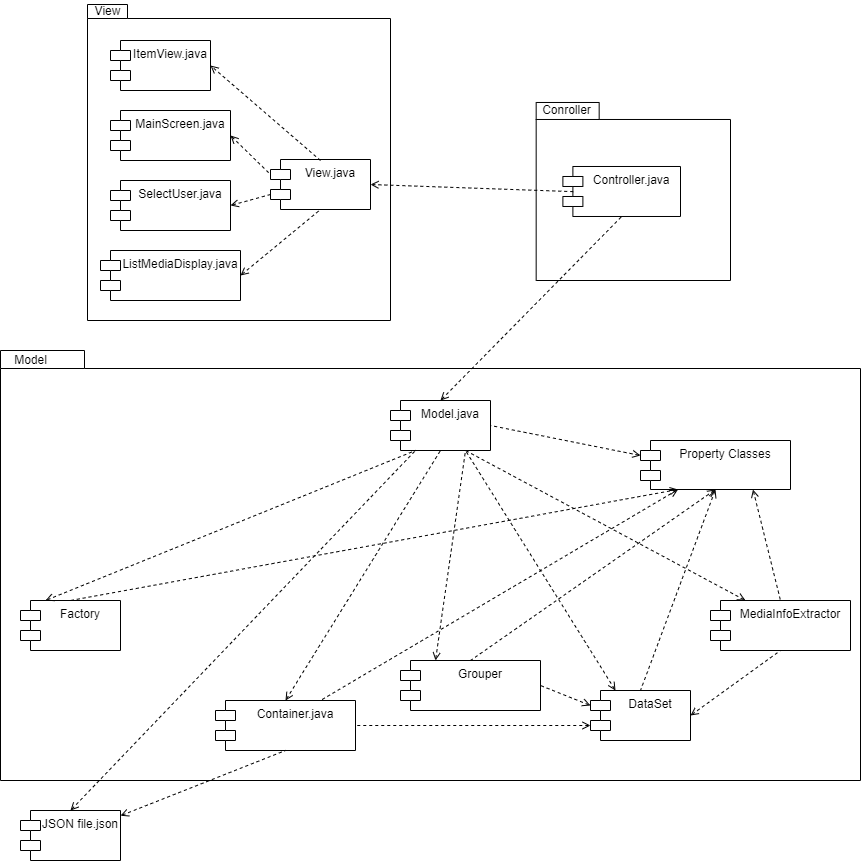

The diagram above was exported from draw.io. Its source (the exported page's mxGraphModel, read from the mxfile embedded in the PNG):
<mxGraphModel dx="2490" dy="2152" grid="1" gridSize="10" guides="1" tooltips="1" connect="1" arrows="1" fold="1" page="1" pageScale="1" pageWidth="827" pageHeight="1169" background="#ffffff" math="0" shadow="0">
  <root>
    <mxCell id="0" />
    <mxCell id="1" parent="0" />
    <mxCell id="ydZ1koKp6LNtfvpwGXeZ-69" value="" style="group" vertex="1" connectable="0" parent="1">
      <mxGeometry x="20" y="-1060" width="310" height="364" as="geometry" />
    </mxCell>
    <mxCell id="ydZ1koKp6LNtfvpwGXeZ-11" value="" style="group" vertex="1" connectable="0" parent="ydZ1koKp6LNtfvpwGXeZ-69">
      <mxGeometry width="310" height="364" as="geometry" />
    </mxCell>
    <mxCell id="ydZ1koKp6LNtfvpwGXeZ-12" value="&lt;div&gt;&lt;/div&gt;" style="shape=folder;fontStyle=1;spacingTop=10;tabWidth=40;tabHeight=14;tabPosition=left;html=1;align=center;" vertex="1" parent="ydZ1koKp6LNtfvpwGXeZ-11">
      <mxGeometry x="7" y="4" width="303" height="316" as="geometry" />
    </mxCell>
    <mxCell id="ydZ1koKp6LNtfvpwGXeZ-13" value="View" style="text;html=1;align=center;verticalAlign=middle;resizable=0;points=[];autosize=1;" vertex="1" parent="ydZ1koKp6LNtfvpwGXeZ-11">
      <mxGeometry x="7" width="40" height="20" as="geometry" />
    </mxCell>
    <mxCell id="ydZ1koKp6LNtfvpwGXeZ-3" value="View.java" style="shape=module;align=left;spacingLeft=20;align=center;verticalAlign=top;" vertex="1" parent="ydZ1koKp6LNtfvpwGXeZ-11">
      <mxGeometry x="190" y="159" width="100" height="50" as="geometry" />
    </mxCell>
    <mxCell id="ydZ1koKp6LNtfvpwGXeZ-18" value="ItemView.java" style="shape=module;align=left;spacingLeft=20;align=center;verticalAlign=top;" vertex="1" parent="ydZ1koKp6LNtfvpwGXeZ-11">
      <mxGeometry x="30" y="40" width="100" height="50" as="geometry" />
    </mxCell>
    <mxCell id="ydZ1koKp6LNtfvpwGXeZ-19" value="ListMediaDisplay.java" style="shape=module;align=left;spacingLeft=20;align=center;verticalAlign=top;" vertex="1" parent="ydZ1koKp6LNtfvpwGXeZ-11">
      <mxGeometry x="20" y="250" width="140" height="50" as="geometry" />
    </mxCell>
    <mxCell id="ydZ1koKp6LNtfvpwGXeZ-20" value="MainScreen.java&#10;" style="shape=module;align=left;spacingLeft=20;align=center;verticalAlign=top;" vertex="1" parent="ydZ1koKp6LNtfvpwGXeZ-11">
      <mxGeometry x="30" y="110" width="120" height="50" as="geometry" />
    </mxCell>
    <mxCell id="ydZ1koKp6LNtfvpwGXeZ-21" value="SelectUser.java" style="shape=module;align=left;spacingLeft=20;align=center;verticalAlign=top;" vertex="1" parent="ydZ1koKp6LNtfvpwGXeZ-11">
      <mxGeometry x="30" y="180" width="120" height="50" as="geometry" />
    </mxCell>
    <mxCell id="ydZ1koKp6LNtfvpwGXeZ-27" value="" style="endArrow=none;dashed=1;html=1;entryX=0;entryY=0;entryDx=0;entryDy=15;entryPerimeter=0;exitX=1;exitY=0.5;exitDx=0;exitDy=0;startArrow=open;startFill=0;" edge="1" parent="ydZ1koKp6LNtfvpwGXeZ-11" source="ydZ1koKp6LNtfvpwGXeZ-20" target="ydZ1koKp6LNtfvpwGXeZ-3">
      <mxGeometry width="50" height="50" relative="1" as="geometry">
        <mxPoint x="310" y="220" as="sourcePoint" />
        <mxPoint x="360" y="170" as="targetPoint" />
      </mxGeometry>
    </mxCell>
    <mxCell id="ydZ1koKp6LNtfvpwGXeZ-28" value="" style="endArrow=open;dashed=1;html=1;exitX=0;exitY=0;exitDx=0;exitDy=35;exitPerimeter=0;entryX=1;entryY=0.5;entryDx=0;entryDy=0;startArrow=none;startFill=0;endFill=0;" edge="1" parent="ydZ1koKp6LNtfvpwGXeZ-11" source="ydZ1koKp6LNtfvpwGXeZ-3" target="ydZ1koKp6LNtfvpwGXeZ-21">
      <mxGeometry width="50" height="50" relative="1" as="geometry">
        <mxPoint x="310" y="220" as="sourcePoint" />
        <mxPoint x="360" y="170" as="targetPoint" />
      </mxGeometry>
    </mxCell>
    <mxCell id="ydZ1koKp6LNtfvpwGXeZ-29" value="" style="endArrow=none;dashed=1;html=1;exitX=1;exitY=0.5;exitDx=0;exitDy=0;entryX=0.5;entryY=1;entryDx=0;entryDy=0;startArrow=open;startFill=0;" edge="1" parent="ydZ1koKp6LNtfvpwGXeZ-11" source="ydZ1koKp6LNtfvpwGXeZ-19" target="ydZ1koKp6LNtfvpwGXeZ-3">
      <mxGeometry width="50" height="50" relative="1" as="geometry">
        <mxPoint x="310" y="220" as="sourcePoint" />
        <mxPoint x="360" y="170" as="targetPoint" />
      </mxGeometry>
    </mxCell>
    <mxCell id="ydZ1koKp6LNtfvpwGXeZ-26" value="" style="endArrow=open;dashed=1;html=1;entryX=1;entryY=0.5;entryDx=0;entryDy=0;startArrow=none;startFill=0;endFill=0;" edge="1" parent="ydZ1koKp6LNtfvpwGXeZ-69" target="ydZ1koKp6LNtfvpwGXeZ-18">
      <mxGeometry width="50" height="50" relative="1" as="geometry">
        <mxPoint x="240" y="160" as="sourcePoint" />
        <mxPoint x="360" y="170" as="targetPoint" />
      </mxGeometry>
    </mxCell>
    <mxCell id="ydZ1koKp6LNtfvpwGXeZ-10" value="" style="group" vertex="1" connectable="0" parent="1">
      <mxGeometry x="470" y="-960" width="200" height="180" as="geometry" />
    </mxCell>
    <mxCell id="ydZ1koKp6LNtfvpwGXeZ-8" value="" style="shape=folder;fontStyle=1;spacingTop=10;tabWidth=63;tabHeight=17;tabPosition=left;html=1;" vertex="1" parent="ydZ1koKp6LNtfvpwGXeZ-10">
      <mxGeometry x="5.668016194331984" y="1.978021978021978" width="194.33198380566802" height="178.02197802197804" as="geometry" />
    </mxCell>
    <mxCell id="ydZ1koKp6LNtfvpwGXeZ-9" value="&lt;font style=&quot;font-size: 6px;&quot;&gt;Conroller&lt;/font&gt;" style="text;html=1;align=center;verticalAlign=middle;resizable=0;points=[];autosize=1;fontSize=6;" vertex="1" parent="ydZ1koKp6LNtfvpwGXeZ-10">
      <mxGeometry x="11.336032388663968" y="4.461538461538462" width="50" height="10" as="geometry" />
    </mxCell>
    <mxCell id="ydZ1koKp6LNtfvpwGXeZ-2" value="Controller.java" style="shape=module;align=left;spacingLeft=20;align=center;verticalAlign=top;" vertex="1" parent="ydZ1koKp6LNtfvpwGXeZ-10">
      <mxGeometry x="32.39" y="65.99" width="117.61" height="50" as="geometry" />
    </mxCell>
    <mxCell id="ydZ1koKp6LNtfvpwGXeZ-7" value="" style="shape=folder;fontStyle=1;spacingTop=10;tabWidth=84;tabHeight=18;tabPosition=left;html=1;" vertex="1" parent="1">
      <mxGeometry x="-60" y="-710" width="860" height="430" as="geometry" />
    </mxCell>
    <mxCell id="ydZ1koKp6LNtfvpwGXeZ-5" value="Model.java" style="shape=module;align=left;spacingLeft=20;align=center;verticalAlign=top;" vertex="1" parent="1">
      <mxGeometry x="330" y="-660" width="100" height="50" as="geometry" />
    </mxCell>
    <mxCell id="ydZ1koKp6LNtfvpwGXeZ-36" value="" style="endArrow=open;dashed=1;html=1;entryX=1;entryY=0.5;entryDx=0;entryDy=0;startArrow=none;startFill=0;endFill=0;exitX=0.088;exitY=0.503;exitDx=0;exitDy=0;exitPerimeter=0;" edge="1" parent="1" source="ydZ1koKp6LNtfvpwGXeZ-2" target="ydZ1koKp6LNtfvpwGXeZ-3">
      <mxGeometry width="50" height="50" relative="1" as="geometry">
        <mxPoint x="320" y="-950" as="sourcePoint" />
        <mxPoint x="210" y="-1045" as="targetPoint" />
      </mxGeometry>
    </mxCell>
    <mxCell id="ydZ1koKp6LNtfvpwGXeZ-38" value="&lt;font style=&quot;font-size: 6px&quot;&gt;Model&lt;/font&gt;" style="text;html=1;align=center;verticalAlign=middle;resizable=0;points=[];autosize=1;fontSize=6;" vertex="1" parent="1">
      <mxGeometry x="-50" y="-705.9984615384615" width="40" height="10" as="geometry" />
    </mxCell>
    <mxCell id="ydZ1koKp6LNtfvpwGXeZ-39" value="DataSet" style="shape=module;align=left;spacingLeft=20;align=center;verticalAlign=top;" vertex="1" parent="1">
      <mxGeometry x="530" y="-370" width="100" height="50" as="geometry" />
    </mxCell>
    <mxCell id="ydZ1koKp6LNtfvpwGXeZ-42" value="MediaInfoExtractor" style="shape=module;align=left;spacingLeft=20;align=center;verticalAlign=top;" vertex="1" parent="1">
      <mxGeometry x="650" y="-460" width="140" height="50" as="geometry" />
    </mxCell>
    <mxCell id="ydZ1koKp6LNtfvpwGXeZ-43" value="Grouper" style="shape=module;align=left;spacingLeft=20;align=center;verticalAlign=top;" vertex="1" parent="1">
      <mxGeometry x="340" y="-400" width="140" height="50" as="geometry" />
    </mxCell>
    <mxCell id="ydZ1koKp6LNtfvpwGXeZ-44" value="Container.java" style="shape=module;align=left;spacingLeft=20;align=center;verticalAlign=top;" vertex="1" parent="1">
      <mxGeometry x="155" y="-360" width="140" height="50" as="geometry" />
    </mxCell>
    <mxCell id="ydZ1koKp6LNtfvpwGXeZ-45" value="JSON file.json" style="shape=module;align=left;spacingLeft=20;align=center;verticalAlign=top;fontSize=12;" vertex="1" parent="1">
      <mxGeometry x="-40" y="-250" width="100" height="50" as="geometry" />
    </mxCell>
    <mxCell id="ydZ1koKp6LNtfvpwGXeZ-46" value="Factory" style="shape=module;align=left;spacingLeft=20;align=center;verticalAlign=top;fontSize=12;" vertex="1" parent="1">
      <mxGeometry x="-40" y="-460" width="100" height="50" as="geometry" />
    </mxCell>
    <mxCell id="ydZ1koKp6LNtfvpwGXeZ-47" value="" style="endArrow=none;dashed=1;html=1;exitX=0.25;exitY=0;exitDx=0;exitDy=0;entryX=0.75;entryY=1;entryDx=0;entryDy=0;startArrow=open;startFill=0;" edge="1" parent="1" source="ydZ1koKp6LNtfvpwGXeZ-42" target="ydZ1koKp6LNtfvpwGXeZ-5">
      <mxGeometry width="50" height="50" relative="1" as="geometry">
        <mxPoint x="240" y="-835" as="sourcePoint" />
        <mxPoint x="320" y="-901" as="targetPoint" />
      </mxGeometry>
    </mxCell>
    <mxCell id="ydZ1koKp6LNtfvpwGXeZ-48" value="" style="endArrow=none;dashed=1;html=1;exitX=0.25;exitY=0;exitDx=0;exitDy=0;entryX=0.75;entryY=1;entryDx=0;entryDy=0;startArrow=open;startFill=0;" edge="1" parent="1" source="ydZ1koKp6LNtfvpwGXeZ-39" target="ydZ1koKp6LNtfvpwGXeZ-5">
      <mxGeometry width="50" height="50" relative="1" as="geometry">
        <mxPoint x="390" y="-609" as="sourcePoint" />
        <mxPoint x="180" y="-625" as="targetPoint" />
      </mxGeometry>
    </mxCell>
    <mxCell id="ydZ1koKp6LNtfvpwGXeZ-49" value="" style="endArrow=none;dashed=1;html=1;exitX=0.25;exitY=0;exitDx=0;exitDy=0;entryX=0.75;entryY=1;entryDx=0;entryDy=0;startArrow=open;startFill=0;" edge="1" parent="1" source="ydZ1koKp6LNtfvpwGXeZ-43" target="ydZ1koKp6LNtfvpwGXeZ-5">
      <mxGeometry width="50" height="50" relative="1" as="geometry">
        <mxPoint x="400" y="-599" as="sourcePoint" />
        <mxPoint x="190" y="-615" as="targetPoint" />
      </mxGeometry>
    </mxCell>
    <mxCell id="ydZ1koKp6LNtfvpwGXeZ-50" value="" style="endArrow=none;dashed=1;html=1;exitX=0.25;exitY=0;exitDx=0;exitDy=0;entryX=0.25;entryY=1;entryDx=0;entryDy=0;startArrow=open;startFill=0;" edge="1" parent="1" source="ydZ1koKp6LNtfvpwGXeZ-46" target="ydZ1koKp6LNtfvpwGXeZ-5">
      <mxGeometry width="50" height="50" relative="1" as="geometry">
        <mxPoint x="410" y="-589" as="sourcePoint" />
        <mxPoint x="200" y="-605" as="targetPoint" />
      </mxGeometry>
    </mxCell>
    <mxCell id="ydZ1koKp6LNtfvpwGXeZ-51" value="" style="endArrow=none;dashed=1;html=1;entryX=0.5;entryY=1;entryDx=0;entryDy=0;startArrow=open;startFill=0;" edge="1" parent="1" source="ydZ1koKp6LNtfvpwGXeZ-45" target="ydZ1koKp6LNtfvpwGXeZ-44">
      <mxGeometry width="50" height="50" relative="1" as="geometry">
        <mxPoint x="390" y="-395" as="sourcePoint" />
        <mxPoint x="180" y="-625" as="targetPoint" />
      </mxGeometry>
    </mxCell>
    <mxCell id="ydZ1koKp6LNtfvpwGXeZ-54" value="" style="endArrow=none;dashed=1;html=1;exitX=0.5;exitY=0;exitDx=0;exitDy=0;entryX=0.5;entryY=1;entryDx=0;entryDy=0;startArrow=open;startFill=0;" edge="1" parent="1" source="ydZ1koKp6LNtfvpwGXeZ-44" target="ydZ1koKp6LNtfvpwGXeZ-5">
      <mxGeometry width="50" height="50" relative="1" as="geometry">
        <mxPoint x="400" y="-385" as="sourcePoint" />
        <mxPoint x="190" y="-615" as="targetPoint" />
      </mxGeometry>
    </mxCell>
    <mxCell id="ydZ1koKp6LNtfvpwGXeZ-55" value="Property Classes" style="shape=module;align=left;spacingLeft=20;align=center;verticalAlign=top;fontSize=12;" vertex="1" parent="1">
      <mxGeometry x="580" y="-620" width="150" height="49" as="geometry" />
    </mxCell>
    <mxCell id="ydZ1koKp6LNtfvpwGXeZ-56" value="" style="endArrow=none;dashed=1;html=1;exitX=0;exitY=0;exitDx=0;exitDy=15;entryX=1;entryY=0.5;entryDx=0;entryDy=0;startArrow=open;startFill=0;exitPerimeter=0;" edge="1" parent="1" source="ydZ1koKp6LNtfvpwGXeZ-55" target="ydZ1koKp6LNtfvpwGXeZ-5">
      <mxGeometry width="50" height="50" relative="1" as="geometry">
        <mxPoint x="245" y="-320" as="sourcePoint" />
        <mxPoint x="135" y="-410" as="targetPoint" />
      </mxGeometry>
    </mxCell>
    <mxCell id="ydZ1koKp6LNtfvpwGXeZ-57" value="" style="endArrow=none;dashed=1;html=1;exitX=0.25;exitY=1;exitDx=0;exitDy=0;entryX=0.5;entryY=0;entryDx=0;entryDy=0;startArrow=open;startFill=0;" edge="1" parent="1" source="ydZ1koKp6LNtfvpwGXeZ-55" target="ydZ1koKp6LNtfvpwGXeZ-46">
      <mxGeometry width="50" height="50" relative="1" as="geometry">
        <mxPoint x="577.5" y="-574" as="sourcePoint" />
        <mxPoint x="440" y="-625" as="targetPoint" />
      </mxGeometry>
    </mxCell>
    <mxCell id="ydZ1koKp6LNtfvpwGXeZ-59" value="" style="endArrow=none;dashed=1;html=1;exitX=0.5;exitY=1;exitDx=0;exitDy=0;entryX=0.5;entryY=0;entryDx=0;entryDy=0;startArrow=open;startFill=0;" edge="1" parent="1" source="ydZ1koKp6LNtfvpwGXeZ-55" target="ydZ1koKp6LNtfvpwGXeZ-39">
      <mxGeometry width="50" height="50" relative="1" as="geometry">
        <mxPoint x="587.4999999999998" y="-515" as="sourcePoint" />
        <mxPoint x="280" y="-310" as="targetPoint" />
      </mxGeometry>
    </mxCell>
    <mxCell id="ydZ1koKp6LNtfvpwGXeZ-60" value="" style="endArrow=none;dashed=1;html=1;exitX=0.75;exitY=1;exitDx=0;exitDy=0;entryX=0.5;entryY=0;entryDx=0;entryDy=0;startArrow=open;startFill=0;" edge="1" parent="1" source="ydZ1koKp6LNtfvpwGXeZ-55" target="ydZ1koKp6LNtfvpwGXeZ-42">
      <mxGeometry width="50" height="50" relative="1" as="geometry">
        <mxPoint x="597.4999999999998" y="-505" as="sourcePoint" />
        <mxPoint x="290" y="-300" as="targetPoint" />
      </mxGeometry>
    </mxCell>
    <mxCell id="ydZ1koKp6LNtfvpwGXeZ-61" value="" style="endArrow=none;dashed=1;html=1;exitX=0.5;exitY=1;exitDx=0;exitDy=0;entryX=0.5;entryY=0;entryDx=0;entryDy=0;startArrow=open;startFill=0;" edge="1" parent="1" source="ydZ1koKp6LNtfvpwGXeZ-55" target="ydZ1koKp6LNtfvpwGXeZ-43">
      <mxGeometry width="50" height="50" relative="1" as="geometry">
        <mxPoint x="607.4999999999998" y="-495" as="sourcePoint" />
        <mxPoint x="300" y="-290" as="targetPoint" />
      </mxGeometry>
    </mxCell>
    <mxCell id="ydZ1koKp6LNtfvpwGXeZ-62" value="" style="endArrow=none;dashed=1;html=1;exitX=0.5;exitY=0;exitDx=0;exitDy=0;entryX=0.5;entryY=1;entryDx=0;entryDy=0;startArrow=open;startFill=0;" edge="1" parent="1" source="ydZ1koKp6LNtfvpwGXeZ-5" target="ydZ1koKp6LNtfvpwGXeZ-2">
      <mxGeometry width="50" height="50" relative="1" as="geometry">
        <mxPoint x="577.5" y="-574" as="sourcePoint" />
        <mxPoint x="440" y="-625" as="targetPoint" />
      </mxGeometry>
    </mxCell>
    <mxCell id="ydZ1koKp6LNtfvpwGXeZ-64" value="" style="endArrow=none;dashed=1;html=1;exitX=0;exitY=0;exitDx=0;exitDy=15;entryX=1;entryY=0.5;entryDx=0;entryDy=0;startArrow=open;startFill=0;exitPerimeter=0;" edge="1" parent="1" source="ydZ1koKp6LNtfvpwGXeZ-39" target="ydZ1koKp6LNtfvpwGXeZ-43">
      <mxGeometry width="50" height="50" relative="1" as="geometry">
        <mxPoint x="405" y="-450" as="sourcePoint" />
        <mxPoint x="415" y="-600" as="targetPoint" />
      </mxGeometry>
    </mxCell>
    <mxCell id="ydZ1koKp6LNtfvpwGXeZ-65" value="" style="endArrow=none;dashed=1;html=1;exitX=1;exitY=0.5;exitDx=0;exitDy=0;entryX=0.5;entryY=1;entryDx=0;entryDy=0;startArrow=open;startFill=0;" edge="1" parent="1" source="ydZ1koKp6LNtfvpwGXeZ-39" target="ydZ1koKp6LNtfvpwGXeZ-42">
      <mxGeometry width="50" height="50" relative="1" as="geometry">
        <mxPoint x="530" y="-435" as="sourcePoint" />
        <mxPoint x="470" y="-425" as="targetPoint" />
      </mxGeometry>
    </mxCell>
    <mxCell id="ydZ1koKp6LNtfvpwGXeZ-66" value="" style="endArrow=none;dashed=1;html=1;exitX=0;exitY=0;exitDx=0;exitDy=35;entryX=1;entryY=0.5;entryDx=0;entryDy=0;startArrow=open;startFill=0;exitPerimeter=0;" edge="1" parent="1" source="ydZ1koKp6LNtfvpwGXeZ-39" target="ydZ1koKp6LNtfvpwGXeZ-44">
      <mxGeometry width="50" height="50" relative="1" as="geometry">
        <mxPoint x="530" y="-435" as="sourcePoint" />
        <mxPoint x="470" y="-425" as="targetPoint" />
      </mxGeometry>
    </mxCell>
    <mxCell id="ydZ1koKp6LNtfvpwGXeZ-67" value="" style="endArrow=none;dashed=1;html=1;exitX=0.5;exitY=0;exitDx=0;exitDy=0;entryX=0.25;entryY=1;entryDx=0;entryDy=0;startArrow=open;startFill=0;" edge="1" parent="1" source="ydZ1koKp6LNtfvpwGXeZ-45" target="ydZ1koKp6LNtfvpwGXeZ-5">
      <mxGeometry width="50" height="50" relative="1" as="geometry">
        <mxPoint x="235" y="-350" as="sourcePoint" />
        <mxPoint x="390" y="-600" as="targetPoint" />
      </mxGeometry>
    </mxCell>
    <mxCell id="ydZ1koKp6LNtfvpwGXeZ-70" value="" style="endArrow=none;dashed=1;html=1;entryX=0.75;entryY=0;entryDx=0;entryDy=0;startArrow=open;startFill=0;exitX=0.25;exitY=1;exitDx=0;exitDy=0;" edge="1" parent="1" source="ydZ1koKp6LNtfvpwGXeZ-55" target="ydZ1koKp6LNtfvpwGXeZ-44">
      <mxGeometry width="50" height="50" relative="1" as="geometry">
        <mxPoint x="550" y="-540" as="sourcePoint" />
        <mxPoint x="20" y="-450" as="targetPoint" />
      </mxGeometry>
    </mxCell>
  </root>
</mxGraphModel>